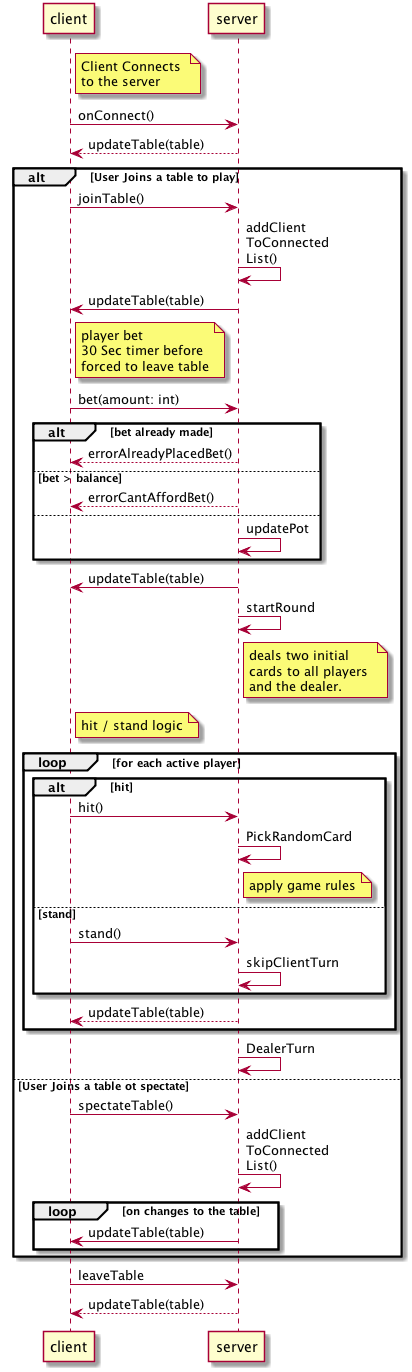

The diagram above was rendered by PlantUML. Its source (embedded in the PNG):
@startuml
participant client as c
participant server as s

note right of c: Client Connects \nto the server
c -> s: onConnect()
s --> c: updateTable(table)

alt User Joins a table to play
c -> s: joinTable()
s -> s: addClient\nToConnected\nList()
s -> c: updateTable(table)

note right of c: player bet\n30 Sec timer before \nforced to leave table
c -> s: bet(amount: int)
alt bet already made
s --> c: errorAlreadyPlacedBet()
else bet > balance
s --> c: errorCantAffordBet()
else
s -> s: updatePot
end
s -> c: updateTable(table)

s -> s: startRound
note right of s: deals two initial \ncards to all players \nand the dealer.

note right of c: hit / stand logic
loop for each active player
alt hit
c -> s: hit()
s -> s: PickRandomCard
note right of s: apply game rules
else stand
c -> s: stand()
s -> s: skipClientTurn
end
s --> c: updateTable(table)
end

s -> s: DealerTurn

else User Joins a table ot spectate
c -> s: spectateTable()
s -> s: addClient\nToConnected\nList()

loop on changes to the table
s -> c: updateTable(table)
end
end
c -> s: leaveTable
s --> c: updateTable(table)

@enduml